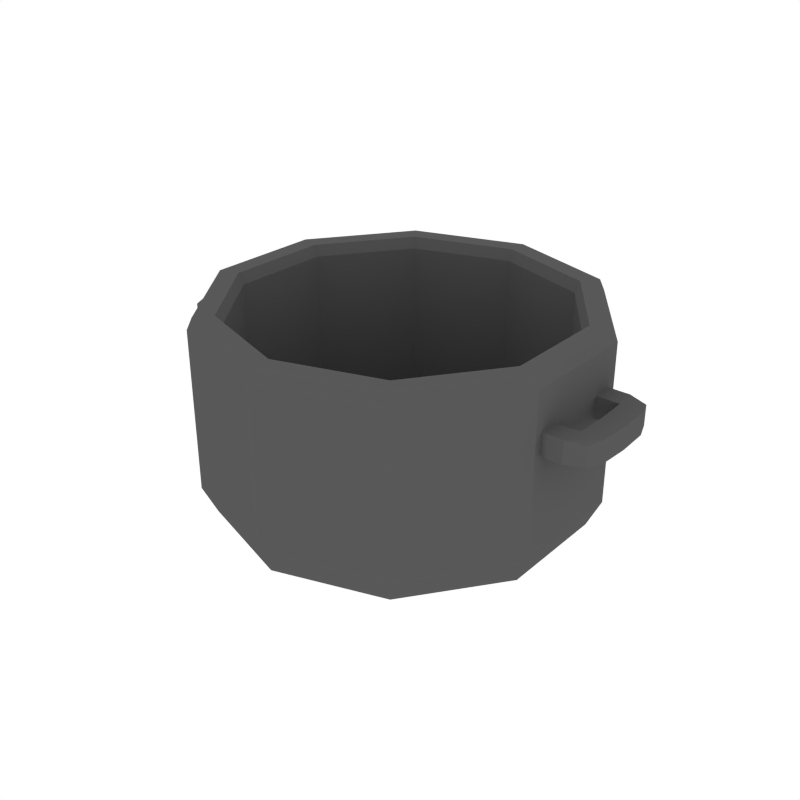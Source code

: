 # Source: CookingPot.blend  (saved by Blender 2.79.0; exported with 4.5.12 LTS)
import bpy
from mathutils import Matrix  # noqa: F401  (used for matrix-valued properties, if any)

bpy.ops.wm.read_factory_settings(use_empty=True)
scene = bpy.context.scene
scene.name = 'Scene'

# ---- collections
col_collection_1 = bpy.data.collections.new('Collection 1'); scene.collection.children.link(col_collection_1)

# ---- materials (node trees are filled in below, after node groups)
mat_grey = bpy.data.materials.new('Grey')
mat_grey.alpha_threshold = 0.0
mat_grey.diffuse_color = (0.0985, 0.0985, 0.0985, 1.0)
mat_grey.roughness = 0.5

# ---- material node trees

# ---- world
world_world = bpy.data.worlds.new('World'); scene.world = world_world
world_world.color = (1.0, 1.0, 1.0)
world_world.use_sun_shadow = False
world_world.sun_shadow_jitter_overblur = 0.0
world_world.cycles.sampling_method = 'NONE'
world_world.cycles.sample_map_resolution = 256

# ---- meshes
me_cylinder_012 = bpy.data.meshes.new('Cylinder.012')
me_cylinder_012.from_pydata([(0.4952, 0.6816, -0.3595), (4.577e-09, 0.8425, -0.3595), (0.8013, 0.2603, -0.3595), (0.8013, -0.2603, -0.3595), (0.4952, -0.6816, -0.3595), (-6.908e-08, -0.8425, -0.3595), (-0.4952, -0.6816, -0.3595), (-0.8013, -0.2603, -0.3595), (-0.8013, 0.2603, -0.3595), (-0.4952, 0.6816, -0.3595), (1.063, -0.1605, 0.402), (1.063, -0.1605, 0.2888), (1.063, 0.1605, 0.402), (1.063, 0.1605, 0.2888), (1.176, -0.1605, 0.402), (1.176, -0.1605, 0.2888), (1.176, 0.1605, 0.402), (1.176, 0.1605, 0.2888), (1.052, -0.2666, 0.402), (1.052, -0.2666, 0.2888), (1.052, 0.2666, 0.2888), (1.052, 0.2666, 0.402), (1.149, 0.2359, 0.3955), (1.149, 0.2359, 0.2953), (1.149, -0.2359, 0.2953), (1.149, -0.2359, 0.3955), (0.8806, -0.1605, 0.402), (0.8806, -0.1605, 0.2888), (0.8806, 0.1605, 0.2888), (0.8806, 0.1605, 0.402), (0.8702, -0.2666, 0.402), (0.8702, -0.2666, 0.2888), (0.8702, 0.2666, 0.2888), (0.8702, 0.2666, 0.402), (1.07, -3.851e-07, 0.402), (1.07, -3.851e-07, 0.2888), (1.184, -4.22e-07, 0.402), (1.184, -4.22e-07, 0.2888), (-1.113, 0.1605, 0.402), (-1.113, 0.1605, 0.2888), (-1.113, -0.1605, 0.402), (-1.113, -0.1605, 0.2888), (-1.226, 0.1605, 0.402), (-1.226, 0.1605, 0.2888), (-1.226, -0.1605, 0.402), (-1.226, -0.1605, 0.2888), (-1.103, 0.2666, 0.402), (-1.103, 0.2666, 0.2888), (-1.103, -0.2666, 0.2888), (-1.103, -0.2666, 0.402), (-1.199, -0.2359, 0.3955), (-1.199, -0.2359, 0.2953), (-1.199, 0.2359, 0.2953), (-1.199, 0.2359, 0.3955), (-0.9309, 0.1605, 0.402), (-0.9309, 0.1605, 0.2888), (-0.9309, -0.1605, 0.2888), (-0.9309, -0.1605, 0.402), (-0.9205, 0.2666, 0.402), (-0.9205, 0.2666, 0.2888), (-0.9205, -0.2666, 0.2888), (-0.9205, -0.2666, 0.402), (-1.121, 3.587e-08, 0.402), (-1.121, 3.587e-08, 0.2888), (-1.234, 3.587e-08, 0.402), (-1.234, 3.587e-08, 0.2888), (-4.453e-08, 0.76, -0.4118), (0.0, 0.9961, -0.2117), (-1.299e-08, 0.9269, -0.3532), (0.5855, 0.8058, -0.2117), (0.4467, 0.6149, -0.4118), (0.5448, 0.7499, -0.3532), (0.9473, 0.3078, -0.2117), (0.7228, 0.2349, -0.4118), (0.8816, 0.2864, -0.3532), (0.9473, -0.3078, -0.2117), (0.7228, -0.2349, -0.4118), (0.8816, -0.2864, -0.3532), (0.5855, -0.8058, -0.2117), (0.4467, -0.6149, -0.4118), (0.5448, -0.7499, -0.3532), (-8.708e-08, -0.9961, -0.2117), (-5.937e-08, -0.76, -0.4118), (-7.978e-08, -0.9269, -0.3532), (-0.5855, -0.8058, -0.2117), (-0.4467, -0.6149, -0.4118), (-0.5448, -0.7499, -0.3532), (-0.9473, -0.3078, -0.2117), (-0.7228, -0.2349, -0.4118), (-0.8816, -0.2864, -0.3532), (-0.9473, 0.3078, -0.2117), (-0.7228, 0.2349, -0.4118), (-0.8816, 0.2864, -0.3532), (-0.5855, 0.8058, -0.2117), (-0.4467, 0.6149, -0.4118), (-0.5448, 0.7499, -0.3532), (0.0, 0.9961, 0.6071), (1.146e-09, 0.9702, 0.6639), (0.5703, 0.7849, 0.6639), (0.5855, 0.8058, 0.6071), (0.9227, 0.2998, 0.6639), (0.9473, 0.3078, 0.6071), (0.9227, -0.2998, 0.6639), (0.9473, -0.3078, 0.6071), (0.5703, -0.7849, 0.6639), (0.5855, -0.8058, 0.6071), (-8.367e-08, -0.9702, 0.6639), (-8.708e-08, -0.9961, 0.6071), (-0.5703, -0.7849, 0.6639), (-0.5855, -0.8058, 0.6071), (-0.9227, -0.2998, 0.6639), (-0.9473, -0.3078, 0.6071), (-0.9227, 0.2998, 0.6639), (-0.9473, 0.3078, 0.6071), (-0.5703, 0.7849, 0.6639), (-0.5855, 0.8058, 0.6071), (0.4952, 0.6816, 0.6071), (0.5102, 0.7023, 0.6639), (4.066e-09, 0.8681, 0.6639), (4.577e-09, 0.8425, 0.6071), (0.8013, 0.2603, 0.6071), (0.8256, 0.2682, 0.6639), (0.8013, -0.2603, 0.6071), (0.8256, -0.2682, 0.6639), (0.4952, -0.6816, 0.6071), (0.5102, -0.7023, 0.6639), (-6.908e-08, -0.8425, 0.6071), (-7.182e-08, -0.8681, 0.6639), (-0.4952, -0.6816, 0.6071), (-0.5102, -0.7023, 0.6639), (-0.8013, -0.2603, 0.6071), (-0.8256, -0.2682, 0.6639), (-0.8013, 0.2603, 0.6071), (-0.8256, 0.2682, 0.6639), (-0.4952, 0.6816, 0.6071), (-0.5102, 0.7023, 0.6639)], [], [(97, 114, 135, 118), (106, 107, 105, 104), (108, 106, 127, 129), (110, 108, 129, 131), (112, 110, 131, 133), (114, 112, 133, 135), (116, 119, 1, 0), (104, 102, 123, 125), (102, 100, 121, 123), (69, 99, 101, 72), (124, 122, 3, 4), (100, 98, 117, 121), (90, 113, 115, 93), (87, 111, 113, 90), (84, 109, 111, 87), (81, 107, 109, 84), (75, 103, 105, 78), (93, 115, 96, 67), (72, 101, 103, 75), (0, 1, 9, 8, 7, 6, 5, 4, 3, 2), (122, 120, 2, 3), (132, 130, 7, 8), (127, 125, 124, 126), (120, 116, 0, 2), (134, 132, 8, 9), (128, 126, 5, 6), (119, 134, 9, 1), (130, 128, 6, 7), (34, 12, 13, 35), (12, 16, 22, 21), (36, 14, 15, 37), (16, 17, 23, 22), (34, 10, 14, 36), (37, 15, 11, 35), (21, 22, 23, 20), (25, 18, 19, 24), (11, 15, 24, 19), (15, 14, 25, 24), (17, 13, 20, 23), (11, 19, 31, 27), (20, 13, 28, 32), (14, 10, 18, 25), (28, 29, 33, 32), (26, 27, 31, 30), (21, 20, 32, 33), (12, 21, 33, 29), (18, 10, 26, 30), (13, 12, 29, 28), (10, 11, 27, 26), (19, 18, 30, 31), (17, 37, 35, 13), (12, 34, 36, 16), (16, 36, 37, 17), (10, 34, 35, 11), (62, 40, 41, 63), (40, 44, 50, 49), (64, 42, 43, 65), (44, 45, 51, 50), (62, 38, 42, 64), (65, 43, 39, 63), (49, 50, 51, 48), (53, 46, 47, 52), (39, 43, 52, 47), (43, 42, 53, 52), (45, 41, 48, 51), (39, 47, 59, 55), (48, 41, 56, 60), (42, 38, 46, 53), (56, 57, 61, 60), (54, 55, 59, 58), (49, 48, 60, 61), (40, 49, 61, 57), (46, 38, 54, 58), (41, 40, 57, 56), (38, 39, 55, 54), (47, 46, 58, 59), (45, 65, 63, 41), (40, 62, 64, 44), (44, 64, 65, 45), (38, 62, 63, 39), (67, 96, 99, 69), (67, 69, 71, 68), (68, 71, 70, 66), (69, 72, 74, 71), (71, 74, 73, 70), (72, 75, 77, 74), (74, 77, 76, 73), (75, 78, 80, 77), (77, 80, 79, 76), (78, 105, 107, 81), (78, 81, 83, 80), (81, 84, 86, 83), (83, 86, 85, 82), (84, 87, 89, 86), (86, 89, 88, 85), (87, 90, 92, 89), (89, 92, 91, 88), (90, 93, 95, 92), (92, 95, 94, 91), (93, 67, 68, 95), (95, 68, 66, 94), (66, 70, 73, 76, 79, 82, 85, 88, 91, 94), (99, 96, 97, 98), (101, 99, 98, 100), (103, 101, 100, 102), (105, 103, 102, 104), (109, 107, 106, 108), (111, 109, 108, 110), (113, 111, 110, 112), (115, 113, 112, 114), (96, 115, 114, 97), (117, 118, 119, 116), (121, 117, 116, 120), (123, 121, 120, 122), (125, 123, 122, 124), (106, 104, 125, 127), (129, 127, 126, 128), (131, 129, 128, 130), (133, 131, 130, 132), (135, 133, 132, 134), (118, 135, 134, 119), (98, 97, 118, 117), (80, 83, 82, 79), (4, 5, 126, 124)])
me_cylinder_012.materials.append(mat_grey)
me_cylinder_012.use_remesh_preserve_volume = False
me_cylinder_012.use_remesh_preserve_attributes = False
me_cylinder_012.use_mirror_vertex_groups = False
me_cylinder_012.update()

# ---- objects
ob_cookingpot = bpy.data.objects.new('CookingPot', me_cylinder_012)

# ---- transforms, parenting, visibility, modifiers, constraints
ob_cookingpot.location = (0.0, 0.0, 0.0)
ob_cookingpot.lineart.crease_threshold = 0.0

# ---- collection membership
col_collection_1.objects.link(ob_cookingpot)

# ---- scene / render settings (as saved in the file)
scene.frame_start = 1; scene.frame_end = 250; scene.frame_set(0)
scene.render.engine = 'CYCLES'
scene.render.resolution_x = 1000
scene.render.resolution_y = 1000
scene.render.dither_intensity = 0.0
scene.cycles.samples = 200
scene.cycles.sampling_pattern = 'TABULATED_SOBOL'
scene.cycles.light_sampling_threshold = 0.0
scene.cycles.use_adaptive_sampling = False
scene.cycles.use_light_tree = False
scene.cycles.caustics_reflective = False
scene.cycles.caustics_refractive = False
scene.cycles.blur_glossy = 0.0
scene.cycles.max_bounces = 2
scene.cycles.pixel_filter_type = 'GAUSSIAN'
scene.cycles.sample_clamp_indirect = 0.0
scene.view_settings.view_transform = 'Standard'
bpy.context.view_layer.update()

# ---- added for rendering (the .blend has no active camera): camera
cam_auto = bpy.data.cameras.new('AutoCamera')
cam_auto.lens = 50.0
cam_auto.sensor_width = 36.0
cam_auto.clip_end = 1000.0
ob_auto_camera = bpy.data.objects.new('AutoCamera', cam_auto)
scene.collection.objects.link(ob_auto_camera)
ob_auto_camera.location = (3.03931, -3.67739, 2.57765)
ob_auto_camera.rotation_euler = (1.09748, -7.21219e-08, 0.694738)
scene.camera = ob_auto_camera
bpy.context.view_layer.update()
